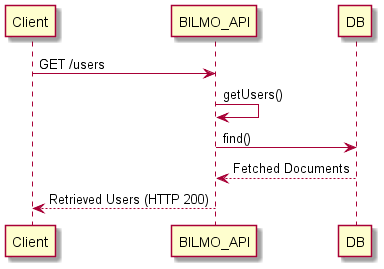

The diagram above was rendered by PlantUML. Its source (embedded in the PNG):
@startuml

' ref over Client, BILMO_API: Authentication
Client -> BILMO_API: GET /users
BILMO_API -> BILMO_API: getUsers()
BILMO_API -> DB: find()
DB --> BILMO_API: Fetched Documents
BILMO_API --> Client: Retrieved Users (HTTP 200)

@enduml